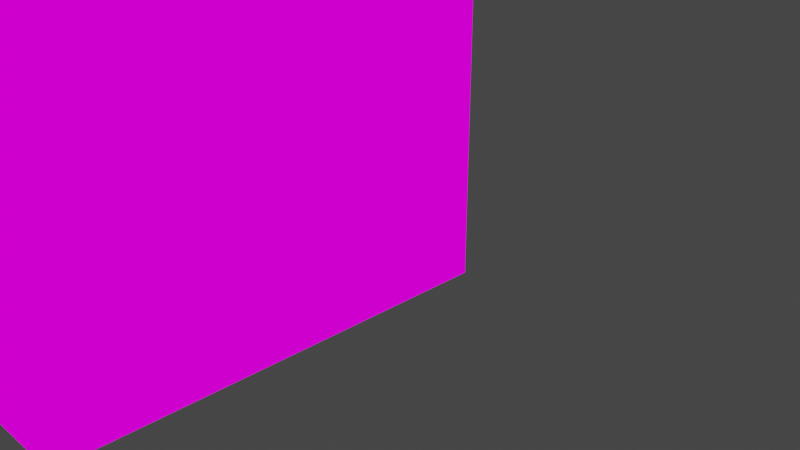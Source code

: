 # Source: mur_lab.blend  (saved by Blender 2.91.10; exported with 4.5.12 LTS)
import bpy
from mathutils import Matrix  # noqa: F401  (used for matrix-valued properties, if any)

bpy.ops.wm.read_factory_settings(use_empty=True)
scene = bpy.context.scene
scene.name = 'Scene'

# ---- collections
col_collection = bpy.data.collections.new('Collection'); scene.collection.children.link(col_collection)

# ---- images (referenced by path relative to the original .blend; pixels are not part of the script)
import os
ASSET_DIR = os.environ.get("B2B_ASSET_DIR", "")  # directory of the original .blend (textures are referenced by path, not embedded)
HERE = os.path.dirname(os.path.abspath(__file__))  # packed textures are extracted next to this script under _unpacked/

def load_image(name, relpath, width, height, colorspace="sRGB"):
    """Load a texture the original file referenced (path relative to the .blend, or extracted next to this script)."""
    p = next((c for c in (os.path.join(HERE, relpath), os.path.join(ASSET_DIR, relpath)) if relpath and os.path.exists(c)), "")
    if p:
        img = bpy.data.images.load(p, check_existing=True)
        img.name = name
    else:  # same state as the original file: an image datablock whose file is absent (Cycles renders it pink)
        img = bpy.data.images.new(name, width, height)
        img.source = "FILE"
        img.filepath = "//" + (relpath or name)
    img.colorspace_settings.name = colorspace
    return img
img_rock_37_l_color_jpg = load_image('rock_37-l-color.jpg', 'rock_37-l-color.jpg', 1024, 1024, 'sRGB')
img_wall_bricks_overgrown_l_color_jpg = load_image('wall_bricks_overgrown-l-color.jpg', 'wall_bricks_overgrown-l-color.jpg', 1024, 1024, 'sRGB')
img_wall_plaster_bricks_m_color_jpg = load_image('wall_plaster_bricks-m-color.jpg', 'wall_plaster_bricks-m-color.jpg', 1024, 1024, 'sRGB')
img_wall_plaster_06_l_color_png = load_image('wall plaster 06-l-color.png', 'wall plaster 06-l-color.png', 1024, 1024, 'sRGB')
img_wall_plaster04_m_color_jpg = load_image('wall_plaster04-m-color.jpg', 'wall_plaster04-m-color.jpg', 1024, 1024, 'sRGB')
img_marble_tiles_4_l_color_jpg = load_image('marble_tiles_4-l-color.jpg', 'marble_tiles_4-l-color.jpg', 1024, 1024, 'sRGB')
img_concrete_structured_03_l_color_jpg = load_image('concrete_structured_03-l-color.jpg', 'concrete_structured_03-l-color.jpg', 1024, 1024, 'sRGB')

# ---- materials (node trees are filled in below, after node groups)
mat_test_ruine1 = bpy.data.materials.new('Test_ruine1')
mat_test_ruine1.alpha_threshold = 0.0
mat_test_ruine1.use_transparent_shadow = False
mat_test_ruine1.line_color = (0.0, 0.0, 0.0, 1.0)
mat_test_ruine_2 = bpy.data.materials.new('test_ruine_2')
mat_test_ruine_2.use_transparent_shadow = False

# ---- material node trees
mat_test_ruine1.use_nodes = True; mat_test_ruine1.node_tree.nodes.clear()
_N = mat_test_ruine1.node_tree.nodes; _L = mat_test_ruine1.node_tree.links
n0 = _N.new('ShaderNodeOutputMaterial'); n0.name = 'Material Output'; n0.location = (300, 300)
n1 = _N.new('ShaderNodeBsdfPrincipled'); n1.name = 'Principled BSDF'; n1.location = (10, 300)
n1.distribution = 'GGX'
n1.subsurface_method = 'BURLEY'
n1.inputs[0].default_value = (0.8, 0.5318, 0.2469, 1.0)
n1.inputs[2].default_value = 0.4
n1.inputs[3].default_value = 1.45
n1.inputs[27].default_value = (0.0, 0.0, 0.0, 1.0)
n1.inputs[28].default_value = 1.0
_L.new(n1.outputs[0], n0.inputs[0])
n0.is_active_output = True
mat_test_ruine_2.use_nodes = True; mat_test_ruine_2.node_tree.nodes.clear()
_N = mat_test_ruine_2.node_tree.nodes; _L = mat_test_ruine_2.node_tree.links
n0 = _N.new('ShaderNodeBsdfPrincipled'); n0.name = 'Principled BSDF'; n0.location = (-555, 290)
n0.distribution = 'GGX'
n0.subsurface_method = 'BURLEY'
n0.inputs[3].default_value = 1.45
n0.inputs[27].default_value = (0.0, 0.0, 0.0, 1.0)
n0.inputs[28].default_value = 1.0
n1 = _N.new('ShaderNodeTexImage'); n1.name = 'Image Texture.001'; n1.location = (-69, 255)
n1.image = img_rock_37_l_color_jpg
n2 = _N.new('ShaderNodeTexImage'); n2.name = 'Image Texture.003'; n2.location = (-196, -88)
n2.image = img_wall_bricks_overgrown_l_color_jpg
n3 = _N.new('ShaderNodeTexImage'); n3.name = 'Image Texture.005'; n3.location = (529, -122)
n3.image = img_wall_plaster_bricks_m_color_jpg
n4 = _N.new('ShaderNodeTexImage'); n4.name = 'Image Texture.004'; n4.location = (151, -104)
n4.image = img_wall_plaster_06_l_color_png
n5 = _N.new('ShaderNodeTexImage'); n5.name = 'Image Texture.006'; n5.location = (875, -112)
n5.image = img_wall_plaster04_m_color_jpg
n6 = _N.new('ShaderNodeTexImage'); n6.name = 'Image Texture'; n6.location = (503, 250)
n6.image = img_marble_tiles_4_l_color_jpg
n7 = _N.new('ShaderNodeTexImage'); n7.name = 'Image Texture.002'; n7.location = (230, 260)
n7.image = img_concrete_structured_03_l_color_jpg
n8 = _N.new('ShaderNodeOutputMaterial'); n8.name = 'Material Output'; n8.location = (-281, 285)
_L.new(n4.outputs[0], n8.inputs[0])
n8.is_active_output = True

# ---- world
world_world = bpy.data.worlds.new('World'); scene.world = world_world
world_world.use_nodes = True; world_world.node_tree.nodes.clear()
_N = world_world.node_tree.nodes; _L = world_world.node_tree.links
n0 = _N.new('ShaderNodeOutputWorld'); n0.name = 'World Output'; n0.location = (300, 300)
n1 = _N.new('ShaderNodeBackground'); n1.name = 'Background'; n1.location = (10, 300)
n1.inputs[0].default_value = (0.05088, 0.05088, 0.05088, 1.0)
_L.new(n1.outputs[0], n0.inputs[0])
n0.is_active_output = True
world_world.color = (0.05088, 0.05088, 0.05088)
world_world.use_sun_shadow = False
world_world.sun_shadow_jitter_overblur = 0.0

# ---- cameras
cam_camera = bpy.data.cameras.new('Camera')
cam_camera.clip_end = 100.0
cam_camera.ortho_scale = 7.314

# ---- lights
light_light = bpy.data.lights.new('Light', 'POINT')
light_light.transmission_factor = 0.0
light_light.energy = 1000.0
light_light.shadow_soft_size = 0.1
light_light.shadow_maximum_resolution = 0.006
light_light.use_absolute_resolution = True

# ---- meshes
me_cube = bpy.data.meshes.new('Cube')
me_cube.from_pydata([(-7.416e-07, 1.0, 9.0), (-7.416e-07, 1.0, -1.0), (-7.416e-07, -4.0, 9.0), (-7.416e-07, -4.0, -1.0), (-1.0, 1.0, 9.0), (-1.0, 1.0, -1.0), (-1.0, -4.0, 9.0), (-1.0, -4.0, -1.0)], [], [(0, 4, 6, 2), (3, 2, 6, 7), (7, 6, 4, 5), (5, 1, 3, 7), (1, 0, 2, 3), (5, 4, 0, 1)])
me_cube.polygons.foreach_set('material_index', [1, 1, 1, 1, 1, 1])
_uv = me_cube.uv_layers.new(name='UVMap')
_uv.uv.foreach_set('vector', [0.625, 0.5, 0.875, 0.5, 0.875, 0.75, 0.625, 0.75, 0.375, 0.75, 0.625, 0.75, 0.625, 1.0, 0.375, 1.0, 0.9999, 0.5, 7.07e-05, 0.5, 7.07e-05, 7.07e-05, 0.9999, 7.086e-05, 0.125, 0.5, 0.375, 0.5, 0.375, 0.75, 0.125, 0.75, 0.375, 0.5, 0.625, 0.5, 0.625, 0.75, 0.375, 0.75, 0.375, 0.25, 0.625, 0.25, 0.625, 0.5, 0.375, 0.5])
me_cube.materials.append(mat_test_ruine1)
me_cube.materials.append(mat_test_ruine_2)
me_cube.use_remesh_preserve_volume = False
me_cube.use_remesh_preserve_attributes = False
me_cube.use_mirror_vertex_groups = False
me_cube.update()

# ---- objects
ob_cube = bpy.data.objects.new('Cube', me_cube)
ob_light = bpy.data.objects.new('Light', light_light)
ob_camera = bpy.data.objects.new('Camera', cam_camera)

# ---- transforms, parenting, visibility, modifiers, constraints
ob_cube.location = (0.0, 0.0, 0.0)
ob_cube.lock_rotations_4d = False
ob_cube.empty_display_type = 'ARROWS'
ob_cube.lineart.crease_threshold = 0.0
ob_light.location = (4.076, 1.005, 5.904)
ob_light.rotation_euler = (0.6503, 0.05522, 1.866)
ob_light.lock_rotations_4d = False
ob_light.empty_display_type = 'ARROWS'
ob_light.color = (0.0, 0.0, 0.0, 0.0)
ob_light.lineart.crease_threshold = 0.0
ob_camera.location = (7.359, -6.926, 4.958)
ob_camera.rotation_euler = (1.109, 0.0, 0.8149)
ob_camera.lock_rotations_4d = False
ob_camera.empty_display_type = 'ARROWS'
ob_camera.color = (0.0, 0.0, 0.0, 0.0)
ob_camera.display_type = 'WIRE'
ob_camera.lineart.crease_threshold = 0.0

# ---- collection membership
col_collection.objects.link(ob_cube)
col_collection.objects.link(ob_light)
col_collection.objects.link(ob_camera)

# ---- scene / render settings (as saved in the file)
scene.camera = ob_camera
scene.frame_start = 1; scene.frame_end = 250; scene.frame_set(1)
scene.render.engine = 'BLENDER_EEVEE_NEXT'
scene.cycles.use_denoising = False
scene.cycles.samples = 128
scene.cycles.sampling_pattern = 'TABULATED_SOBOL'
scene.cycles.use_adaptive_sampling = False
scene.cycles.use_light_tree = False
scene.view_settings.view_transform = 'Filmic'
bpy.context.view_layer.update()
